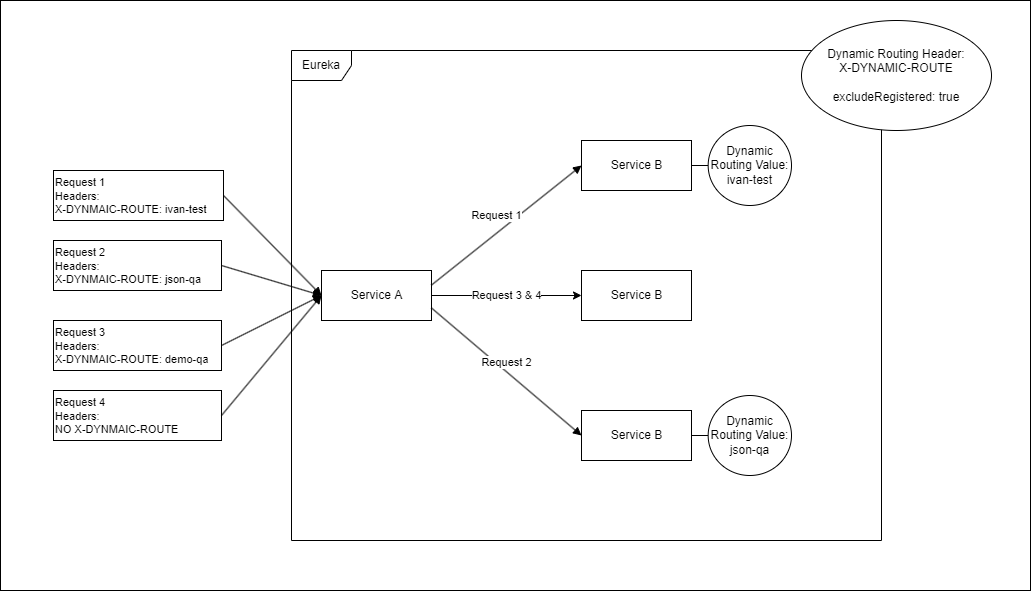

The diagram above was exported from draw.io. Its source (the exported page's mxGraphModel, read from the mxfile embedded in the PNG):
<mxGraphModel dx="2881" dy="1089" grid="1" gridSize="10" guides="1" tooltips="1" connect="1" arrows="1" fold="1" page="1" pageScale="1" pageWidth="850" pageHeight="1100" math="0" shadow="0">
  <root>
    <mxCell id="0" />
    <mxCell id="1" parent="0" />
    <mxCell id="mnIVNlAL0feh-RBl3lr2-27" value="" style="html=1;" vertex="1" parent="1">
      <mxGeometry x="-211" y="70" width="1030" height="590" as="geometry" />
    </mxCell>
    <mxCell id="mnIVNlAL0feh-RBl3lr2-1" value="Eureka" style="shape=umlFrame;whiteSpace=wrap;html=1;" vertex="1" parent="1">
      <mxGeometry x="80" y="120" width="590" height="490" as="geometry" />
    </mxCell>
    <mxCell id="mnIVNlAL0feh-RBl3lr2-24" value="Request 3 &amp;amp; 4" style="edgeStyle=orthogonalEdgeStyle;rounded=0;orthogonalLoop=1;jettySize=auto;html=1;entryX=0;entryY=0.5;entryDx=0;entryDy=0;" edge="1" parent="1" source="mnIVNlAL0feh-RBl3lr2-2" target="mnIVNlAL0feh-RBl3lr2-4">
      <mxGeometry relative="1" as="geometry" />
    </mxCell>
    <mxCell id="mnIVNlAL0feh-RBl3lr2-2" value="Service A" style="html=1;" vertex="1" parent="1">
      <mxGeometry x="110" y="340" width="110" height="50" as="geometry" />
    </mxCell>
    <mxCell id="mnIVNlAL0feh-RBl3lr2-3" value="Service B" style="html=1;" vertex="1" parent="1">
      <mxGeometry x="370" y="210" width="110" height="50" as="geometry" />
    </mxCell>
    <mxCell id="mnIVNlAL0feh-RBl3lr2-4" value="Service B" style="html=1;" vertex="1" parent="1">
      <mxGeometry x="370" y="340" width="110" height="50" as="geometry" />
    </mxCell>
    <mxCell id="mnIVNlAL0feh-RBl3lr2-5" value="Service B" style="html=1;" vertex="1" parent="1">
      <mxGeometry x="370" y="480" width="110" height="50" as="geometry" />
    </mxCell>
    <mxCell id="mnIVNlAL0feh-RBl3lr2-9" value="Dynamic Routing Value:&lt;br&gt;json-qa" style="shape=umlBoundary;whiteSpace=wrap;html=1;" vertex="1" parent="1">
      <mxGeometry x="480" y="465" width="100" height="80" as="geometry" />
    </mxCell>
    <mxCell id="mnIVNlAL0feh-RBl3lr2-10" value="Dynamic Routing Value:&lt;br&gt;ivan-test" style="shape=umlBoundary;whiteSpace=wrap;html=1;" vertex="1" parent="1">
      <mxGeometry x="480" y="195" width="100" height="80" as="geometry" />
    </mxCell>
    <mxCell id="mnIVNlAL0feh-RBl3lr2-11" value="Dynamic Routing Header:&lt;br&gt;X-DYNAMIC-ROUTE&lt;br&gt;&lt;br&gt;excludeRegistered: true" style="ellipse;whiteSpace=wrap;html=1;" vertex="1" parent="1">
      <mxGeometry x="590" y="90" width="190" height="110" as="geometry" />
    </mxCell>
    <mxCell id="mnIVNlAL0feh-RBl3lr2-12" value="" style="html=1;verticalAlign=bottom;endArrow=block;rounded=0;entryX=0;entryY=0.5;entryDx=0;entryDy=0;exitX=1;exitY=0.5;exitDx=0;exitDy=0;" edge="1" parent="1" source="mnIVNlAL0feh-RBl3lr2-13" target="mnIVNlAL0feh-RBl3lr2-2">
      <mxGeometry x="-0.0769" y="7" width="80" relative="1" as="geometry">
        <mxPoint x="-20" y="357" as="sourcePoint" />
        <mxPoint x="110" y="357" as="targetPoint" />
        <mxPoint as="offset" />
      </mxGeometry>
    </mxCell>
    <mxCell id="mnIVNlAL0feh-RBl3lr2-13" value="&lt;span style=&quot;font-size: 11px; background-color: rgb(255, 255, 255);&quot;&gt;Request 1&lt;/span&gt;&lt;br style=&quot;font-size: 11px;&quot;&gt;&lt;span style=&quot;font-size: 11px; background-color: rgb(255, 255, 255);&quot;&gt;Headers: &lt;br&gt;&lt;div style=&quot;&quot;&gt;X-DYNMAIC-ROUTE: ivan-test&lt;/div&gt;&lt;/span&gt;" style="html=1;align=left;whiteSpace=wrap;" vertex="1" parent="1">
      <mxGeometry x="-158" y="240" width="170" height="50" as="geometry" />
    </mxCell>
    <mxCell id="mnIVNlAL0feh-RBl3lr2-14" value="Request 1" style="html=1;verticalAlign=bottom;endArrow=block;rounded=0;entryX=0;entryY=0.5;entryDx=0;entryDy=0;" edge="1" parent="1" target="mnIVNlAL0feh-RBl3lr2-3">
      <mxGeometry x="-0.0769" y="7" width="80" relative="1" as="geometry">
        <mxPoint x="220" y="354.5700000000001" as="sourcePoint" />
        <mxPoint x="350" y="354.5700000000001" as="targetPoint" />
        <mxPoint as="offset" />
      </mxGeometry>
    </mxCell>
    <mxCell id="mnIVNlAL0feh-RBl3lr2-15" value="&lt;span style=&quot;font-size: 11px; background-color: rgb(255, 255, 255);&quot;&gt;Request 2&lt;/span&gt;&lt;br style=&quot;font-size: 11px;&quot;&gt;&lt;span style=&quot;font-size: 11px; background-color: rgb(255, 255, 255);&quot;&gt;Headers: &lt;br&gt;&lt;div style=&quot;&quot;&gt;X-DYNMAIC-ROUTE: json-qa&lt;/div&gt;&lt;/span&gt;" style="html=1;align=left;whiteSpace=wrap;" vertex="1" parent="1">
      <mxGeometry x="-158" y="310" width="168" height="50" as="geometry" />
    </mxCell>
    <mxCell id="mnIVNlAL0feh-RBl3lr2-18" value="" style="html=1;verticalAlign=bottom;endArrow=block;rounded=0;exitX=1;exitY=0.5;exitDx=0;exitDy=0;entryX=0;entryY=0.5;entryDx=0;entryDy=0;" edge="1" parent="1" source="mnIVNlAL0feh-RBl3lr2-15" target="mnIVNlAL0feh-RBl3lr2-2">
      <mxGeometry x="0.0335" y="17" width="80" relative="1" as="geometry">
        <mxPoint x="340" y="330" as="sourcePoint" />
        <mxPoint x="420" y="330" as="targetPoint" />
        <mxPoint as="offset" />
      </mxGeometry>
    </mxCell>
    <mxCell id="mnIVNlAL0feh-RBl3lr2-20" value="Request 2" style="html=1;verticalAlign=bottom;endArrow=block;rounded=0;exitX=1;exitY=0.75;exitDx=0;exitDy=0;entryX=0;entryY=0.5;entryDx=0;entryDy=0;" edge="1" parent="1" source="mnIVNlAL0feh-RBl3lr2-2" target="mnIVNlAL0feh-RBl3lr2-5">
      <mxGeometry width="80" relative="1" as="geometry">
        <mxPoint x="340" y="330" as="sourcePoint" />
        <mxPoint x="420" y="330" as="targetPoint" />
      </mxGeometry>
    </mxCell>
    <mxCell id="mnIVNlAL0feh-RBl3lr2-21" value="&lt;span style=&quot;font-size: 11px; background-color: rgb(255, 255, 255);&quot;&gt;Request 3&lt;/span&gt;&lt;br style=&quot;font-size: 11px;&quot;&gt;&lt;span style=&quot;font-size: 11px; background-color: rgb(255, 255, 255);&quot;&gt;Headers: &lt;br&gt;&lt;div style=&quot;&quot;&gt;X-DYNMAIC-ROUTE: demo-qa&lt;/div&gt;&lt;/span&gt;" style="html=1;align=left;whiteSpace=wrap;" vertex="1" parent="1">
      <mxGeometry x="-158" y="390" width="168" height="50" as="geometry" />
    </mxCell>
    <mxCell id="mnIVNlAL0feh-RBl3lr2-22" value="" style="html=1;verticalAlign=bottom;endArrow=block;rounded=0;entryX=0;entryY=0.5;entryDx=0;entryDy=0;exitX=1;exitY=0.5;exitDx=0;exitDy=0;" edge="1" parent="1" source="mnIVNlAL0feh-RBl3lr2-21" target="mnIVNlAL0feh-RBl3lr2-2">
      <mxGeometry x="0.0335" y="17" width="80" relative="1" as="geometry">
        <mxPoint x="10" y="420" as="sourcePoint" />
        <mxPoint x="120" y="374.9999999999999" as="targetPoint" />
        <mxPoint as="offset" />
      </mxGeometry>
    </mxCell>
    <mxCell id="mnIVNlAL0feh-RBl3lr2-25" value="&lt;span style=&quot;font-size: 11px; background-color: rgb(255, 255, 255);&quot;&gt;Request 4&lt;/span&gt;&lt;br style=&quot;font-size: 11px;&quot;&gt;&lt;span style=&quot;font-size: 11px; background-color: rgb(255, 255, 255);&quot;&gt;Headers: &lt;br&gt;&lt;div style=&quot;&quot;&gt;NO X-DYNMAIC-ROUTE&lt;/div&gt;&lt;/span&gt;" style="html=1;align=left;whiteSpace=wrap;" vertex="1" parent="1">
      <mxGeometry x="-158" y="460" width="168" height="50" as="geometry" />
    </mxCell>
    <mxCell id="mnIVNlAL0feh-RBl3lr2-26" value="" style="html=1;verticalAlign=bottom;endArrow=block;rounded=0;entryX=0;entryY=0.5;entryDx=0;entryDy=0;exitX=1;exitY=0.5;exitDx=0;exitDy=0;" edge="1" parent="1" source="mnIVNlAL0feh-RBl3lr2-25" target="mnIVNlAL0feh-RBl3lr2-2">
      <mxGeometry x="0.0335" y="17" width="80" relative="1" as="geometry">
        <mxPoint x="20.000000000000227" y="424.9999999999999" as="sourcePoint" />
        <mxPoint x="120" y="374.9999999999999" as="targetPoint" />
        <mxPoint as="offset" />
      </mxGeometry>
    </mxCell>
  </root>
</mxGraphModel>